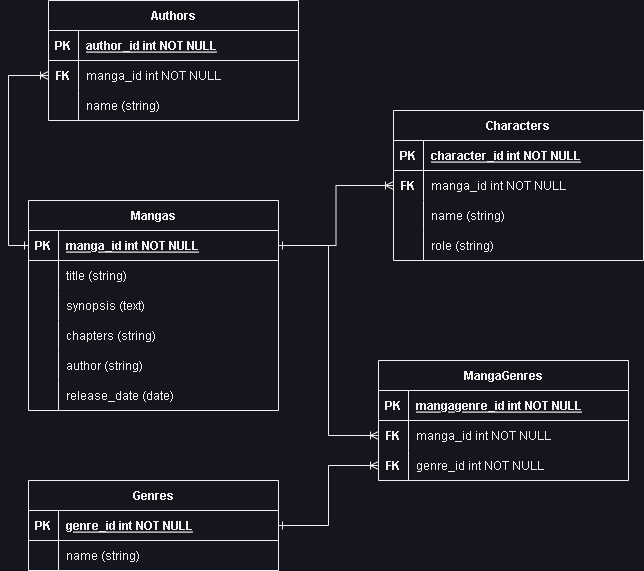

The diagram above was exported from draw.io. Its source (the exported page's mxGraphModel, read from the mxfile embedded in the PNG):
<mxGraphModel dx="1050" dy="1721" grid="1" gridSize="10" guides="1" tooltips="1" connect="1" arrows="1" fold="1" page="1" pageScale="1" pageWidth="850" pageHeight="1100" math="0" shadow="0" extFonts="Permanent Marker^https://fonts.googleapis.com/css?family=Permanent+Marker">
  <root>
    <mxCell id="0" />
    <mxCell id="1" parent="0" />
    <mxCell id="C-vyLk0tnHw3VtMMgP7b-2" value="Characters" style="shape=table;startSize=30;container=1;collapsible=1;childLayout=tableLayout;fixedRows=1;rowLines=0;fontStyle=1;align=center;resizeLast=1;" parent="1" vertex="1">
      <mxGeometry x="425" y="10" width="250" height="150" as="geometry" />
    </mxCell>
    <mxCell id="C-vyLk0tnHw3VtMMgP7b-3" value="" style="shape=partialRectangle;collapsible=0;dropTarget=0;pointerEvents=0;fillColor=none;points=[[0,0.5],[1,0.5]];portConstraint=eastwest;top=0;left=0;right=0;bottom=1;" parent="C-vyLk0tnHw3VtMMgP7b-2" vertex="1">
      <mxGeometry y="30" width="250" height="30" as="geometry" />
    </mxCell>
    <mxCell id="C-vyLk0tnHw3VtMMgP7b-4" value="PK" style="shape=partialRectangle;overflow=hidden;connectable=0;fillColor=none;top=0;left=0;bottom=0;right=0;fontStyle=1;" parent="C-vyLk0tnHw3VtMMgP7b-3" vertex="1">
      <mxGeometry width="30" height="30" as="geometry">
        <mxRectangle width="30" height="30" as="alternateBounds" />
      </mxGeometry>
    </mxCell>
    <mxCell id="C-vyLk0tnHw3VtMMgP7b-5" value="character_id int NOT NULL " style="shape=partialRectangle;overflow=hidden;connectable=0;fillColor=none;top=0;left=0;bottom=0;right=0;align=left;spacingLeft=6;fontStyle=5;" parent="C-vyLk0tnHw3VtMMgP7b-3" vertex="1">
      <mxGeometry x="30" width="220" height="30" as="geometry">
        <mxRectangle width="220" height="30" as="alternateBounds" />
      </mxGeometry>
    </mxCell>
    <mxCell id="C-vyLk0tnHw3VtMMgP7b-6" value="" style="shape=partialRectangle;collapsible=0;dropTarget=0;pointerEvents=0;fillColor=none;points=[[0,0.5],[1,0.5]];portConstraint=eastwest;top=0;left=0;right=0;bottom=0;" parent="C-vyLk0tnHw3VtMMgP7b-2" vertex="1">
      <mxGeometry y="60" width="250" height="30" as="geometry" />
    </mxCell>
    <mxCell id="C-vyLk0tnHw3VtMMgP7b-7" value="FK" style="shape=partialRectangle;overflow=hidden;connectable=0;fillColor=none;top=0;left=0;bottom=0;right=0;fontStyle=1" parent="C-vyLk0tnHw3VtMMgP7b-6" vertex="1">
      <mxGeometry width="30" height="30" as="geometry">
        <mxRectangle width="30" height="30" as="alternateBounds" />
      </mxGeometry>
    </mxCell>
    <mxCell id="C-vyLk0tnHw3VtMMgP7b-8" value="manga_id int NOT NULL" style="shape=partialRectangle;overflow=hidden;connectable=0;fillColor=none;top=0;left=0;bottom=0;right=0;align=left;spacingLeft=6;" parent="C-vyLk0tnHw3VtMMgP7b-6" vertex="1">
      <mxGeometry x="30" width="220" height="30" as="geometry">
        <mxRectangle width="220" height="30" as="alternateBounds" />
      </mxGeometry>
    </mxCell>
    <mxCell id="C-vyLk0tnHw3VtMMgP7b-9" value="" style="shape=partialRectangle;collapsible=0;dropTarget=0;pointerEvents=0;fillColor=none;points=[[0,0.5],[1,0.5]];portConstraint=eastwest;top=0;left=0;right=0;bottom=0;" parent="C-vyLk0tnHw3VtMMgP7b-2" vertex="1">
      <mxGeometry y="90" width="250" height="30" as="geometry" />
    </mxCell>
    <mxCell id="C-vyLk0tnHw3VtMMgP7b-10" value="" style="shape=partialRectangle;overflow=hidden;connectable=0;fillColor=none;top=0;left=0;bottom=0;right=0;" parent="C-vyLk0tnHw3VtMMgP7b-9" vertex="1">
      <mxGeometry width="30" height="30" as="geometry">
        <mxRectangle width="30" height="30" as="alternateBounds" />
      </mxGeometry>
    </mxCell>
    <mxCell id="C-vyLk0tnHw3VtMMgP7b-11" value="name (string)" style="shape=partialRectangle;overflow=hidden;connectable=0;fillColor=none;top=0;left=0;bottom=0;right=0;align=left;spacingLeft=6;" parent="C-vyLk0tnHw3VtMMgP7b-9" vertex="1">
      <mxGeometry x="30" width="220" height="30" as="geometry">
        <mxRectangle width="220" height="30" as="alternateBounds" />
      </mxGeometry>
    </mxCell>
    <mxCell id="gnmOJf2Gc8gCjIE_ZHpb-17" value="" style="shape=partialRectangle;collapsible=0;dropTarget=0;pointerEvents=0;fillColor=none;points=[[0,0.5],[1,0.5]];portConstraint=eastwest;top=0;left=0;right=0;bottom=0;" parent="C-vyLk0tnHw3VtMMgP7b-2" vertex="1">
      <mxGeometry y="120" width="250" height="30" as="geometry" />
    </mxCell>
    <mxCell id="gnmOJf2Gc8gCjIE_ZHpb-18" value="" style="shape=partialRectangle;overflow=hidden;connectable=0;fillColor=none;top=0;left=0;bottom=0;right=0;" parent="gnmOJf2Gc8gCjIE_ZHpb-17" vertex="1">
      <mxGeometry width="30" height="30" as="geometry">
        <mxRectangle width="30" height="30" as="alternateBounds" />
      </mxGeometry>
    </mxCell>
    <mxCell id="gnmOJf2Gc8gCjIE_ZHpb-19" value="role (string)" style="shape=partialRectangle;overflow=hidden;connectable=0;fillColor=none;top=0;left=0;bottom=0;right=0;align=left;spacingLeft=6;" parent="gnmOJf2Gc8gCjIE_ZHpb-17" vertex="1">
      <mxGeometry x="30" width="220" height="30" as="geometry">
        <mxRectangle width="220" height="30" as="alternateBounds" />
      </mxGeometry>
    </mxCell>
    <mxCell id="C-vyLk0tnHw3VtMMgP7b-23" value="Mangas" style="shape=table;startSize=30;container=1;collapsible=1;childLayout=tableLayout;fixedRows=1;rowLines=0;fontStyle=1;align=center;resizeLast=1;" parent="1" vertex="1">
      <mxGeometry x="60" y="100" width="250" height="210" as="geometry" />
    </mxCell>
    <mxCell id="C-vyLk0tnHw3VtMMgP7b-24" value="" style="shape=partialRectangle;collapsible=0;dropTarget=0;pointerEvents=0;fillColor=none;points=[[0,0.5],[1,0.5]];portConstraint=eastwest;top=0;left=0;right=0;bottom=1;" parent="C-vyLk0tnHw3VtMMgP7b-23" vertex="1">
      <mxGeometry y="30" width="250" height="30" as="geometry" />
    </mxCell>
    <mxCell id="C-vyLk0tnHw3VtMMgP7b-25" value="PK" style="shape=partialRectangle;overflow=hidden;connectable=0;fillColor=none;top=0;left=0;bottom=0;right=0;fontStyle=1;" parent="C-vyLk0tnHw3VtMMgP7b-24" vertex="1">
      <mxGeometry width="30" height="30" as="geometry">
        <mxRectangle width="30" height="30" as="alternateBounds" />
      </mxGeometry>
    </mxCell>
    <mxCell id="C-vyLk0tnHw3VtMMgP7b-26" value="manga_id int NOT NULL " style="shape=partialRectangle;overflow=hidden;connectable=0;fillColor=none;top=0;left=0;bottom=0;right=0;align=left;spacingLeft=6;fontStyle=5;" parent="C-vyLk0tnHw3VtMMgP7b-24" vertex="1">
      <mxGeometry x="30" width="220" height="30" as="geometry">
        <mxRectangle width="220" height="30" as="alternateBounds" />
      </mxGeometry>
    </mxCell>
    <mxCell id="gnmOJf2Gc8gCjIE_ZHpb-1" value="" style="shape=partialRectangle;collapsible=0;dropTarget=0;pointerEvents=0;fillColor=none;points=[[0,0.5],[1,0.5]];portConstraint=eastwest;top=0;left=0;right=0;bottom=0;" parent="C-vyLk0tnHw3VtMMgP7b-23" vertex="1">
      <mxGeometry y="60" width="250" height="30" as="geometry" />
    </mxCell>
    <mxCell id="gnmOJf2Gc8gCjIE_ZHpb-2" value="" style="shape=partialRectangle;overflow=hidden;connectable=0;fillColor=none;top=0;left=0;bottom=0;right=0;" parent="gnmOJf2Gc8gCjIE_ZHpb-1" vertex="1">
      <mxGeometry width="30" height="30" as="geometry">
        <mxRectangle width="30" height="30" as="alternateBounds" />
      </mxGeometry>
    </mxCell>
    <mxCell id="gnmOJf2Gc8gCjIE_ZHpb-3" value="title (string)" style="shape=partialRectangle;overflow=hidden;connectable=0;fillColor=none;top=0;left=0;bottom=0;right=0;align=left;spacingLeft=6;" parent="gnmOJf2Gc8gCjIE_ZHpb-1" vertex="1">
      <mxGeometry x="30" width="220" height="30" as="geometry">
        <mxRectangle width="220" height="30" as="alternateBounds" />
      </mxGeometry>
    </mxCell>
    <mxCell id="gnmOJf2Gc8gCjIE_ZHpb-4" value="" style="shape=partialRectangle;collapsible=0;dropTarget=0;pointerEvents=0;fillColor=none;points=[[0,0.5],[1,0.5]];portConstraint=eastwest;top=0;left=0;right=0;bottom=0;" parent="C-vyLk0tnHw3VtMMgP7b-23" vertex="1">
      <mxGeometry y="90" width="250" height="30" as="geometry" />
    </mxCell>
    <mxCell id="gnmOJf2Gc8gCjIE_ZHpb-5" value="" style="shape=partialRectangle;overflow=hidden;connectable=0;fillColor=none;top=0;left=0;bottom=0;right=0;" parent="gnmOJf2Gc8gCjIE_ZHpb-4" vertex="1">
      <mxGeometry width="30" height="30" as="geometry">
        <mxRectangle width="30" height="30" as="alternateBounds" />
      </mxGeometry>
    </mxCell>
    <mxCell id="gnmOJf2Gc8gCjIE_ZHpb-6" value="synopsis (text)" style="shape=partialRectangle;overflow=hidden;connectable=0;fillColor=none;top=0;left=0;bottom=0;right=0;align=left;spacingLeft=6;" parent="gnmOJf2Gc8gCjIE_ZHpb-4" vertex="1">
      <mxGeometry x="30" width="220" height="30" as="geometry">
        <mxRectangle width="220" height="30" as="alternateBounds" />
      </mxGeometry>
    </mxCell>
    <mxCell id="gnmOJf2Gc8gCjIE_ZHpb-10" value="" style="shape=partialRectangle;collapsible=0;dropTarget=0;pointerEvents=0;fillColor=none;points=[[0,0.5],[1,0.5]];portConstraint=eastwest;top=0;left=0;right=0;bottom=0;" parent="C-vyLk0tnHw3VtMMgP7b-23" vertex="1">
      <mxGeometry y="120" width="250" height="30" as="geometry" />
    </mxCell>
    <mxCell id="gnmOJf2Gc8gCjIE_ZHpb-11" value="" style="shape=partialRectangle;overflow=hidden;connectable=0;fillColor=none;top=0;left=0;bottom=0;right=0;" parent="gnmOJf2Gc8gCjIE_ZHpb-10" vertex="1">
      <mxGeometry width="30" height="30" as="geometry">
        <mxRectangle width="30" height="30" as="alternateBounds" />
      </mxGeometry>
    </mxCell>
    <mxCell id="gnmOJf2Gc8gCjIE_ZHpb-12" value="chapters (string)" style="shape=partialRectangle;overflow=hidden;connectable=0;fillColor=none;top=0;left=0;bottom=0;right=0;align=left;spacingLeft=6;" parent="gnmOJf2Gc8gCjIE_ZHpb-10" vertex="1">
      <mxGeometry x="30" width="220" height="30" as="geometry">
        <mxRectangle width="220" height="30" as="alternateBounds" />
      </mxGeometry>
    </mxCell>
    <mxCell id="gnmOJf2Gc8gCjIE_ZHpb-13" value="" style="shape=partialRectangle;collapsible=0;dropTarget=0;pointerEvents=0;fillColor=none;points=[[0,0.5],[1,0.5]];portConstraint=eastwest;top=0;left=0;right=0;bottom=0;" parent="C-vyLk0tnHw3VtMMgP7b-23" vertex="1">
      <mxGeometry y="150" width="250" height="30" as="geometry" />
    </mxCell>
    <mxCell id="gnmOJf2Gc8gCjIE_ZHpb-14" value="" style="shape=partialRectangle;overflow=hidden;connectable=0;fillColor=none;top=0;left=0;bottom=0;right=0;" parent="gnmOJf2Gc8gCjIE_ZHpb-13" vertex="1">
      <mxGeometry width="30" height="30" as="geometry">
        <mxRectangle width="30" height="30" as="alternateBounds" />
      </mxGeometry>
    </mxCell>
    <mxCell id="gnmOJf2Gc8gCjIE_ZHpb-15" value="author (string)" style="shape=partialRectangle;overflow=hidden;connectable=0;fillColor=none;top=0;left=0;bottom=0;right=0;align=left;spacingLeft=6;" parent="gnmOJf2Gc8gCjIE_ZHpb-13" vertex="1">
      <mxGeometry x="30" width="220" height="30" as="geometry">
        <mxRectangle width="220" height="30" as="alternateBounds" />
      </mxGeometry>
    </mxCell>
    <mxCell id="C-vyLk0tnHw3VtMMgP7b-27" value="" style="shape=partialRectangle;collapsible=0;dropTarget=0;pointerEvents=0;fillColor=none;points=[[0,0.5],[1,0.5]];portConstraint=eastwest;top=0;left=0;right=0;bottom=0;" parent="C-vyLk0tnHw3VtMMgP7b-23" vertex="1">
      <mxGeometry y="180" width="250" height="30" as="geometry" />
    </mxCell>
    <mxCell id="C-vyLk0tnHw3VtMMgP7b-28" value="" style="shape=partialRectangle;overflow=hidden;connectable=0;fillColor=none;top=0;left=0;bottom=0;right=0;" parent="C-vyLk0tnHw3VtMMgP7b-27" vertex="1">
      <mxGeometry width="30" height="30" as="geometry">
        <mxRectangle width="30" height="30" as="alternateBounds" />
      </mxGeometry>
    </mxCell>
    <mxCell id="C-vyLk0tnHw3VtMMgP7b-29" value="release_date (date)" style="shape=partialRectangle;overflow=hidden;connectable=0;fillColor=none;top=0;left=0;bottom=0;right=0;align=left;spacingLeft=6;" parent="C-vyLk0tnHw3VtMMgP7b-27" vertex="1">
      <mxGeometry x="30" width="220" height="30" as="geometry">
        <mxRectangle width="220" height="30" as="alternateBounds" />
      </mxGeometry>
    </mxCell>
    <mxCell id="gnmOJf2Gc8gCjIE_ZHpb-23" value="Genres" style="shape=table;startSize=30;container=1;collapsible=1;childLayout=tableLayout;fixedRows=1;rowLines=0;fontStyle=1;align=center;resizeLast=1;" parent="1" vertex="1">
      <mxGeometry x="60" y="380" width="250" height="90" as="geometry" />
    </mxCell>
    <mxCell id="gnmOJf2Gc8gCjIE_ZHpb-24" value="" style="shape=partialRectangle;collapsible=0;dropTarget=0;pointerEvents=0;fillColor=none;points=[[0,0.5],[1,0.5]];portConstraint=eastwest;top=0;left=0;right=0;bottom=1;" parent="gnmOJf2Gc8gCjIE_ZHpb-23" vertex="1">
      <mxGeometry y="30" width="250" height="30" as="geometry" />
    </mxCell>
    <mxCell id="gnmOJf2Gc8gCjIE_ZHpb-25" value="PK" style="shape=partialRectangle;overflow=hidden;connectable=0;fillColor=none;top=0;left=0;bottom=0;right=0;fontStyle=1;" parent="gnmOJf2Gc8gCjIE_ZHpb-24" vertex="1">
      <mxGeometry width="30" height="30" as="geometry">
        <mxRectangle width="30" height="30" as="alternateBounds" />
      </mxGeometry>
    </mxCell>
    <mxCell id="gnmOJf2Gc8gCjIE_ZHpb-26" value="genre_id int NOT NULL " style="shape=partialRectangle;overflow=hidden;connectable=0;fillColor=none;top=0;left=0;bottom=0;right=0;align=left;spacingLeft=6;fontStyle=5;" parent="gnmOJf2Gc8gCjIE_ZHpb-24" vertex="1">
      <mxGeometry x="30" width="220" height="30" as="geometry">
        <mxRectangle width="220" height="30" as="alternateBounds" />
      </mxGeometry>
    </mxCell>
    <mxCell id="gnmOJf2Gc8gCjIE_ZHpb-27" value="" style="shape=partialRectangle;collapsible=0;dropTarget=0;pointerEvents=0;fillColor=none;points=[[0,0.5],[1,0.5]];portConstraint=eastwest;top=0;left=0;right=0;bottom=0;" parent="gnmOJf2Gc8gCjIE_ZHpb-23" vertex="1">
      <mxGeometry y="60" width="250" height="30" as="geometry" />
    </mxCell>
    <mxCell id="gnmOJf2Gc8gCjIE_ZHpb-28" value="" style="shape=partialRectangle;overflow=hidden;connectable=0;fillColor=none;top=0;left=0;bottom=0;right=0;fontStyle=1" parent="gnmOJf2Gc8gCjIE_ZHpb-27" vertex="1">
      <mxGeometry width="30" height="30" as="geometry">
        <mxRectangle width="30" height="30" as="alternateBounds" />
      </mxGeometry>
    </mxCell>
    <mxCell id="gnmOJf2Gc8gCjIE_ZHpb-29" value="name (string)" style="shape=partialRectangle;overflow=hidden;connectable=0;fillColor=none;top=0;left=0;bottom=0;right=0;align=left;spacingLeft=6;" parent="gnmOJf2Gc8gCjIE_ZHpb-27" vertex="1">
      <mxGeometry x="30" width="220" height="30" as="geometry">
        <mxRectangle width="220" height="30" as="alternateBounds" />
      </mxGeometry>
    </mxCell>
    <mxCell id="gnmOJf2Gc8gCjIE_ZHpb-36" value="Authors" style="shape=table;startSize=30;container=1;collapsible=1;childLayout=tableLayout;fixedRows=1;rowLines=0;fontStyle=1;align=center;resizeLast=1;" parent="1" vertex="1">
      <mxGeometry x="80" y="-100" width="250" height="120" as="geometry" />
    </mxCell>
    <mxCell id="gnmOJf2Gc8gCjIE_ZHpb-37" value="" style="shape=partialRectangle;collapsible=0;dropTarget=0;pointerEvents=0;fillColor=none;points=[[0,0.5],[1,0.5]];portConstraint=eastwest;top=0;left=0;right=0;bottom=1;" parent="gnmOJf2Gc8gCjIE_ZHpb-36" vertex="1">
      <mxGeometry y="30" width="250" height="30" as="geometry" />
    </mxCell>
    <mxCell id="gnmOJf2Gc8gCjIE_ZHpb-38" value="PK" style="shape=partialRectangle;overflow=hidden;connectable=0;fillColor=none;top=0;left=0;bottom=0;right=0;fontStyle=1;" parent="gnmOJf2Gc8gCjIE_ZHpb-37" vertex="1">
      <mxGeometry width="30" height="30" as="geometry">
        <mxRectangle width="30" height="30" as="alternateBounds" />
      </mxGeometry>
    </mxCell>
    <mxCell id="gnmOJf2Gc8gCjIE_ZHpb-39" value="author_id int NOT NULL " style="shape=partialRectangle;overflow=hidden;connectable=0;fillColor=none;top=0;left=0;bottom=0;right=0;align=left;spacingLeft=6;fontStyle=5;" parent="gnmOJf2Gc8gCjIE_ZHpb-37" vertex="1">
      <mxGeometry x="30" width="220" height="30" as="geometry">
        <mxRectangle width="220" height="30" as="alternateBounds" />
      </mxGeometry>
    </mxCell>
    <mxCell id="gnmOJf2Gc8gCjIE_ZHpb-40" value="" style="shape=partialRectangle;collapsible=0;dropTarget=0;pointerEvents=0;fillColor=none;points=[[0,0.5],[1,0.5]];portConstraint=eastwest;top=0;left=0;right=0;bottom=0;" parent="gnmOJf2Gc8gCjIE_ZHpb-36" vertex="1">
      <mxGeometry y="60" width="250" height="30" as="geometry" />
    </mxCell>
    <mxCell id="gnmOJf2Gc8gCjIE_ZHpb-41" value="FK" style="shape=partialRectangle;overflow=hidden;connectable=0;fillColor=none;top=0;left=0;bottom=0;right=0;fontStyle=1" parent="gnmOJf2Gc8gCjIE_ZHpb-40" vertex="1">
      <mxGeometry width="30" height="30" as="geometry">
        <mxRectangle width="30" height="30" as="alternateBounds" />
      </mxGeometry>
    </mxCell>
    <mxCell id="gnmOJf2Gc8gCjIE_ZHpb-42" value="manga_id int NOT NULL" style="shape=partialRectangle;overflow=hidden;connectable=0;fillColor=none;top=0;left=0;bottom=0;right=0;align=left;spacingLeft=6;" parent="gnmOJf2Gc8gCjIE_ZHpb-40" vertex="1">
      <mxGeometry x="30" width="220" height="30" as="geometry">
        <mxRectangle width="220" height="30" as="alternateBounds" />
      </mxGeometry>
    </mxCell>
    <mxCell id="gnmOJf2Gc8gCjIE_ZHpb-43" value="" style="shape=partialRectangle;collapsible=0;dropTarget=0;pointerEvents=0;fillColor=none;points=[[0,0.5],[1,0.5]];portConstraint=eastwest;top=0;left=0;right=0;bottom=0;" parent="gnmOJf2Gc8gCjIE_ZHpb-36" vertex="1">
      <mxGeometry y="90" width="250" height="30" as="geometry" />
    </mxCell>
    <mxCell id="gnmOJf2Gc8gCjIE_ZHpb-44" value="" style="shape=partialRectangle;overflow=hidden;connectable=0;fillColor=none;top=0;left=0;bottom=0;right=0;fontStyle=1" parent="gnmOJf2Gc8gCjIE_ZHpb-43" vertex="1">
      <mxGeometry width="30" height="30" as="geometry">
        <mxRectangle width="30" height="30" as="alternateBounds" />
      </mxGeometry>
    </mxCell>
    <mxCell id="gnmOJf2Gc8gCjIE_ZHpb-45" value="name (string)" style="shape=partialRectangle;overflow=hidden;connectable=0;fillColor=none;top=0;left=0;bottom=0;right=0;align=left;spacingLeft=6;" parent="gnmOJf2Gc8gCjIE_ZHpb-43" vertex="1">
      <mxGeometry x="30" width="220" height="30" as="geometry">
        <mxRectangle width="220" height="30" as="alternateBounds" />
      </mxGeometry>
    </mxCell>
    <mxCell id="gnmOJf2Gc8gCjIE_ZHpb-46" value="MangaGenres" style="shape=table;startSize=30;container=1;collapsible=1;childLayout=tableLayout;fixedRows=1;rowLines=0;fontStyle=1;align=center;resizeLast=1;" parent="1" vertex="1">
      <mxGeometry x="410" y="260" width="250" height="120" as="geometry" />
    </mxCell>
    <mxCell id="gnmOJf2Gc8gCjIE_ZHpb-47" value="" style="shape=partialRectangle;collapsible=0;dropTarget=0;pointerEvents=0;fillColor=none;points=[[0,0.5],[1,0.5]];portConstraint=eastwest;top=0;left=0;right=0;bottom=1;" parent="gnmOJf2Gc8gCjIE_ZHpb-46" vertex="1">
      <mxGeometry y="30" width="250" height="30" as="geometry" />
    </mxCell>
    <mxCell id="gnmOJf2Gc8gCjIE_ZHpb-48" value="PK" style="shape=partialRectangle;overflow=hidden;connectable=0;fillColor=none;top=0;left=0;bottom=0;right=0;fontStyle=1;" parent="gnmOJf2Gc8gCjIE_ZHpb-47" vertex="1">
      <mxGeometry width="30" height="30" as="geometry">
        <mxRectangle width="30" height="30" as="alternateBounds" />
      </mxGeometry>
    </mxCell>
    <mxCell id="gnmOJf2Gc8gCjIE_ZHpb-49" value="mangagenre_id int NOT NULL " style="shape=partialRectangle;overflow=hidden;connectable=0;fillColor=none;top=0;left=0;bottom=0;right=0;align=left;spacingLeft=6;fontStyle=5;" parent="gnmOJf2Gc8gCjIE_ZHpb-47" vertex="1">
      <mxGeometry x="30" width="220" height="30" as="geometry">
        <mxRectangle width="220" height="30" as="alternateBounds" />
      </mxGeometry>
    </mxCell>
    <mxCell id="gnmOJf2Gc8gCjIE_ZHpb-50" value="" style="shape=partialRectangle;collapsible=0;dropTarget=0;pointerEvents=0;fillColor=none;points=[[0,0.5],[1,0.5]];portConstraint=eastwest;top=0;left=0;right=0;bottom=0;" parent="gnmOJf2Gc8gCjIE_ZHpb-46" vertex="1">
      <mxGeometry y="60" width="250" height="30" as="geometry" />
    </mxCell>
    <mxCell id="gnmOJf2Gc8gCjIE_ZHpb-51" value="FK" style="shape=partialRectangle;overflow=hidden;connectable=0;fillColor=none;top=0;left=0;bottom=0;right=0;fontStyle=1" parent="gnmOJf2Gc8gCjIE_ZHpb-50" vertex="1">
      <mxGeometry width="30" height="30" as="geometry">
        <mxRectangle width="30" height="30" as="alternateBounds" />
      </mxGeometry>
    </mxCell>
    <mxCell id="gnmOJf2Gc8gCjIE_ZHpb-52" value="manga_id int NOT NULL" style="shape=partialRectangle;overflow=hidden;connectable=0;fillColor=none;top=0;left=0;bottom=0;right=0;align=left;spacingLeft=6;" parent="gnmOJf2Gc8gCjIE_ZHpb-50" vertex="1">
      <mxGeometry x="30" width="220" height="30" as="geometry">
        <mxRectangle width="220" height="30" as="alternateBounds" />
      </mxGeometry>
    </mxCell>
    <mxCell id="gnmOJf2Gc8gCjIE_ZHpb-53" value="" style="shape=partialRectangle;collapsible=0;dropTarget=0;pointerEvents=0;fillColor=none;points=[[0,0.5],[1,0.5]];portConstraint=eastwest;top=0;left=0;right=0;bottom=0;" parent="gnmOJf2Gc8gCjIE_ZHpb-46" vertex="1">
      <mxGeometry y="90" width="250" height="30" as="geometry" />
    </mxCell>
    <mxCell id="gnmOJf2Gc8gCjIE_ZHpb-54" value="FK" style="shape=partialRectangle;overflow=hidden;connectable=0;fillColor=none;top=0;left=0;bottom=0;right=0;fontStyle=1" parent="gnmOJf2Gc8gCjIE_ZHpb-53" vertex="1">
      <mxGeometry width="30" height="30" as="geometry">
        <mxRectangle width="30" height="30" as="alternateBounds" />
      </mxGeometry>
    </mxCell>
    <mxCell id="gnmOJf2Gc8gCjIE_ZHpb-55" value="genre_id int NOT NULL" style="shape=partialRectangle;overflow=hidden;connectable=0;fillColor=none;top=0;left=0;bottom=0;right=0;align=left;spacingLeft=6;" parent="gnmOJf2Gc8gCjIE_ZHpb-53" vertex="1">
      <mxGeometry x="30" width="220" height="30" as="geometry">
        <mxRectangle width="220" height="30" as="alternateBounds" />
      </mxGeometry>
    </mxCell>
    <mxCell id="gnmOJf2Gc8gCjIE_ZHpb-56" style="edgeStyle=orthogonalEdgeStyle;rounded=0;orthogonalLoop=1;jettySize=auto;html=1;exitX=1;exitY=0.5;exitDx=0;exitDy=0;entryX=0;entryY=0.5;entryDx=0;entryDy=0;endArrow=ERoneToMany;endFill=0;startArrow=ERone;startFill=0;" parent="1" source="C-vyLk0tnHw3VtMMgP7b-24" target="C-vyLk0tnHw3VtMMgP7b-6" edge="1">
      <mxGeometry relative="1" as="geometry" />
    </mxCell>
    <mxCell id="gnmOJf2Gc8gCjIE_ZHpb-57" style="edgeStyle=orthogonalEdgeStyle;rounded=0;orthogonalLoop=1;jettySize=auto;html=1;exitX=0;exitY=0.5;exitDx=0;exitDy=0;entryX=0;entryY=0.5;entryDx=0;entryDy=0;endArrow=ERoneToMany;endFill=0;startArrow=ERone;startFill=0;" parent="1" source="C-vyLk0tnHw3VtMMgP7b-24" target="gnmOJf2Gc8gCjIE_ZHpb-40" edge="1">
      <mxGeometry relative="1" as="geometry" />
    </mxCell>
    <mxCell id="gnmOJf2Gc8gCjIE_ZHpb-58" style="edgeStyle=orthogonalEdgeStyle;rounded=0;orthogonalLoop=1;jettySize=auto;html=1;exitX=1;exitY=0.5;exitDx=0;exitDy=0;entryX=0;entryY=0.5;entryDx=0;entryDy=0;endArrow=ERoneToMany;endFill=0;" parent="1" source="C-vyLk0tnHw3VtMMgP7b-24" target="gnmOJf2Gc8gCjIE_ZHpb-50" edge="1">
      <mxGeometry relative="1" as="geometry" />
    </mxCell>
    <mxCell id="gnmOJf2Gc8gCjIE_ZHpb-59" style="edgeStyle=orthogonalEdgeStyle;rounded=0;orthogonalLoop=1;jettySize=auto;html=1;exitX=1;exitY=0.5;exitDx=0;exitDy=0;entryX=0;entryY=0.5;entryDx=0;entryDy=0;endArrow=ERoneToMany;endFill=0;startArrow=ERone;startFill=0;" parent="1" source="gnmOJf2Gc8gCjIE_ZHpb-24" target="gnmOJf2Gc8gCjIE_ZHpb-53" edge="1">
      <mxGeometry relative="1" as="geometry" />
    </mxCell>
  </root>
</mxGraphModel>